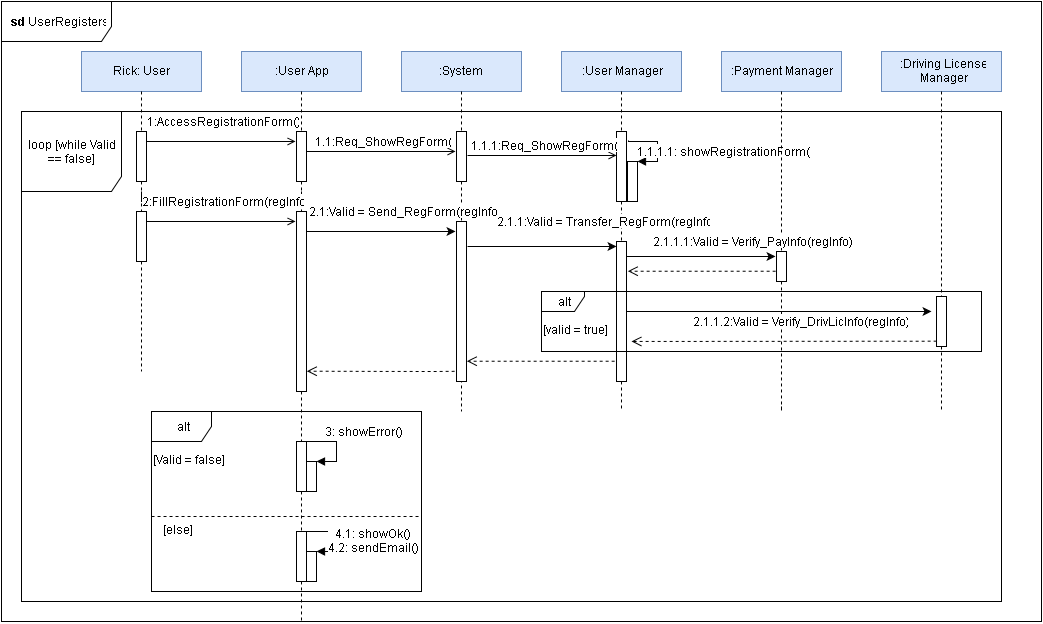

The diagram above was exported from draw.io. Its source (the exported page's mxGraphModel, read from the mxfile embedded in the PNG):
<mxGraphModel dx="1050" dy="656" grid="1" gridSize="10" guides="1" tooltips="1" connect="1" arrows="1" fold="1" page="1" pageScale="1" pageWidth="1652" pageHeight="1169" math="0" shadow="0">
  <root>
    <mxCell id="0" />
    <mxCell id="1" parent="0" />
    <mxCell id="63ea7e622db2f0e5-2" value="&lt;b&gt;sd&lt;/b&gt; UserRegisters&lt;br&gt;" style="shape=umlFrame;whiteSpace=wrap;html=1;fillColor=#FFFFFF;gradientColor=#FFFFFF;width=110;height=40;" vertex="1" parent="1">
      <mxGeometry x="200" y="30" width="1040" height="620" as="geometry" />
    </mxCell>
    <mxCell id="63ea7e622db2f0e5-3" value="Rick: User" style="html=1;fillColor=#dae8fc;strokeColor=#6c8ebf;" vertex="1" parent="1">
      <mxGeometry x="280" y="80" width="120" height="40" as="geometry" />
    </mxCell>
    <mxCell id="63ea7e622db2f0e5-4" value=":System" style="html=1;fillColor=#dae8fc;strokeColor=#6c8ebf;" vertex="1" parent="1">
      <mxGeometry x="600" y="80" width="120" height="40" as="geometry" />
    </mxCell>
    <mxCell id="63ea7e622db2f0e5-7" value="loop [while Valid == false]&lt;br&gt;" style="shape=umlFrame;whiteSpace=wrap;html=1;fillColor=#FFFFFF;gradientColor=#FFFFFF;width=100;height=80;" vertex="1" parent="1">
      <mxGeometry x="220" y="140" width="980" height="490" as="geometry" />
    </mxCell>
    <mxCell id="63ea7e622db2f0e5-17" value="alt" style="shape=umlFrame;whiteSpace=wrap;html=1;fillColor=#FFFFFF;gradientColor=#FFFFFF;" vertex="1" parent="1">
      <mxGeometry x="350" y="440" width="270" height="180" as="geometry" />
    </mxCell>
    <mxCell id="63ea7e622db2f0e5-24" value="[Valid = false]&lt;br&gt;" style="text;html=1;resizable=0;points=[];autosize=1;align=left;verticalAlign=top;spacingTop=-4;" vertex="1" parent="1">
      <mxGeometry x="350" y="480" width="90" height="20" as="geometry" />
    </mxCell>
    <mxCell id="63ea7e622db2f0e5-25" value="" style="line;html=1;strokeWidth=1;fillColor=none;align=left;verticalAlign=middle;spacingTop=-1;spacingLeft=3;spacingRight=3;rotatable=0;labelPosition=right;points=[];portConstraint=eastwest;dashed=1;" vertex="1" parent="1">
      <mxGeometry x="350" y="541" width="270" height="8" as="geometry" />
    </mxCell>
    <mxCell id="63ea7e622db2f0e5-26" value="[else]" style="text;html=1;resizable=0;points=[];autosize=1;align=left;verticalAlign=top;spacingTop=-4;" vertex="1" parent="1">
      <mxGeometry x="360" y="550" width="50" height="20" as="geometry" />
    </mxCell>
    <mxCell id="50d9a35bda8e3f11-1" value=":User App&lt;br&gt;" style="html=1;fillColor=#dae8fc;strokeColor=#6c8ebf;" vertex="1" parent="1">
      <mxGeometry x="440" y="80" width="120" height="40" as="geometry" />
    </mxCell>
    <mxCell id="50d9a35bda8e3f11-2" value=":User Manager&lt;br&gt;" style="html=1;fillColor=#dae8fc;strokeColor=#6c8ebf;" vertex="1" parent="1">
      <mxGeometry x="760" y="80" width="120" height="40" as="geometry" />
    </mxCell>
    <mxCell id="50d9a35bda8e3f11-3" value=":Driving License&lt;br&gt;Manager&lt;br&gt;" style="html=1;fillColor=#dae8fc;strokeColor=#6c8ebf;" vertex="1" parent="1">
      <mxGeometry x="1080" y="80" width="120" height="40" as="geometry" />
    </mxCell>
    <mxCell id="50d9a35bda8e3f11-4" value=":Payment Manager&lt;br&gt;" style="html=1;fillColor=#dae8fc;strokeColor=#6c8ebf;" vertex="1" parent="1">
      <mxGeometry x="920" y="80" width="120" height="40" as="geometry" />
    </mxCell>
    <mxCell id="50d9a35bda8e3f11-5" style="edgeStyle=orthogonalEdgeStyle;rounded=0;html=1;exitX=0.5;exitY=1;dashed=1;startArrow=none;startFill=0;endArrow=none;endFill=0;jettySize=auto;orthogonalLoop=1;" edge="1" parent="1" source="50d9a35bda8e3f11-37">
      <mxGeometry relative="1" as="geometry">
        <mxPoint x="340" y="400" as="targetPoint" />
      </mxGeometry>
    </mxCell>
    <mxCell id="50d9a35bda8e3f11-9" style="edgeStyle=orthogonalEdgeStyle;rounded=0;html=1;exitX=0.5;exitY=1;dashed=1;startArrow=none;startFill=0;endArrow=none;endFill=0;jettySize=auto;orthogonalLoop=1;" edge="1" parent="1" source="50d9a35bda8e3f11-44">
      <mxGeometry relative="1" as="geometry">
        <mxPoint x="980" y="430" as="targetPoint" />
        <Array as="points">
          <mxPoint x="980" y="440" />
          <mxPoint x="980" y="440" />
        </Array>
      </mxGeometry>
    </mxCell>
    <mxCell id="50d9a35bda8e3f11-10" style="edgeStyle=orthogonalEdgeStyle;rounded=0;html=1;exitX=0.5;exitY=1;dashed=1;startArrow=none;startFill=0;endArrow=none;endFill=0;jettySize=auto;orthogonalLoop=1;" edge="1" parent="1" source="50d9a35bda8e3f11-46">
      <mxGeometry relative="1" as="geometry">
        <mxPoint x="1140" y="440" as="targetPoint" />
      </mxGeometry>
    </mxCell>
    <mxCell id="50d9a35bda8e3f11-11" value="" style="html=1;points=[];perimeter=orthogonalPerimeter;fillColor=#ffffff;gradientColor=none;" vertex="1" parent="1">
      <mxGeometry x="335" y="160" width="10" height="50" as="geometry" />
    </mxCell>
    <mxCell id="50d9a35bda8e3f11-12" style="edgeStyle=orthogonalEdgeStyle;rounded=0;html=1;exitX=0.5;exitY=1;dashed=1;startArrow=none;startFill=0;endArrow=none;endFill=0;jettySize=auto;orthogonalLoop=1;" edge="1" parent="1" source="63ea7e622db2f0e5-3" target="50d9a35bda8e3f11-11">
      <mxGeometry relative="1" as="geometry">
        <mxPoint x="340" y="680" as="targetPoint" />
        <mxPoint x="340" y="120" as="sourcePoint" />
      </mxGeometry>
    </mxCell>
    <mxCell id="50d9a35bda8e3f11-19" value="" style="endArrow=open;html=1;exitX=1.134;exitY=0.109;exitPerimeter=0;endFill=0;" edge="1" parent="1">
      <mxGeometry x="345" y="170" width="50" height="50" as="geometry">
        <mxPoint x="345" y="170" as="sourcePoint" />
        <mxPoint x="494" y="170" as="targetPoint" />
      </mxGeometry>
    </mxCell>
    <mxCell id="50d9a35bda8e3f11-20" value="1:AccessRegistrationForm()" style="text;html=1;resizable=0;points=[];align=center;verticalAlign=middle;labelBackgroundColor=#ffffff;" vertex="1" connectable="0" parent="50d9a35bda8e3f11-19">
      <mxGeometry x="-0.2948" y="-2" relative="1" as="geometry">
        <mxPoint x="22" y="-22" as="offset" />
      </mxGeometry>
    </mxCell>
    <mxCell id="50d9a35bda8e3f11-21" style="edgeStyle=orthogonalEdgeStyle;rounded=0;html=1;exitX=0.5;exitY=1;dashed=1;startArrow=none;startFill=0;endArrow=none;endFill=0;jettySize=auto;orthogonalLoop=1;" edge="1" parent="1" source="50d9a35bda8e3f11-70">
      <mxGeometry relative="1" as="geometry">
        <mxPoint x="500" y="650" as="targetPoint" />
      </mxGeometry>
    </mxCell>
    <mxCell id="50d9a35bda8e3f11-22" style="edgeStyle=orthogonalEdgeStyle;rounded=0;html=1;exitX=0.5;exitY=1;dashed=1;startArrow=none;startFill=0;endArrow=none;endFill=0;jettySize=auto;orthogonalLoop=1;" edge="1" parent="1" source="50d9a35bda8e3f11-26">
      <mxGeometry relative="1" as="geometry">
        <mxPoint x="660" y="440" as="targetPoint" />
      </mxGeometry>
    </mxCell>
    <mxCell id="50d9a35bda8e3f11-23" style="edgeStyle=orthogonalEdgeStyle;rounded=0;html=1;exitX=0.5;exitY=1;dashed=1;startArrow=none;startFill=0;endArrow=none;endFill=0;jettySize=auto;orthogonalLoop=1;" edge="1" parent="1" source="50d9a35bda8e3f11-42">
      <mxGeometry relative="1" as="geometry">
        <mxPoint x="820" y="440" as="targetPoint" />
      </mxGeometry>
    </mxCell>
    <mxCell id="50d9a35bda8e3f11-24" value="" style="html=1;points=[];perimeter=orthogonalPerimeter;fillColor=#ffffff;gradientColor=none;" vertex="1" parent="1">
      <mxGeometry x="495" y="160" width="10" height="50" as="geometry" />
    </mxCell>
    <mxCell id="50d9a35bda8e3f11-25" style="edgeStyle=orthogonalEdgeStyle;rounded=0;html=1;exitX=0.5;exitY=1;dashed=1;startArrow=none;startFill=0;endArrow=none;endFill=0;jettySize=auto;orthogonalLoop=1;" edge="1" parent="1" source="50d9a35bda8e3f11-1" target="50d9a35bda8e3f11-24">
      <mxGeometry relative="1" as="geometry">
        <mxPoint x="500" y="680" as="targetPoint" />
        <mxPoint x="500" y="120" as="sourcePoint" />
      </mxGeometry>
    </mxCell>
    <mxCell id="50d9a35bda8e3f11-26" value="" style="html=1;points=[];perimeter=orthogonalPerimeter;fillColor=#ffffff;gradientColor=none;" vertex="1" parent="1">
      <mxGeometry x="655" y="160" width="10" height="50" as="geometry" />
    </mxCell>
    <mxCell id="50d9a35bda8e3f11-27" style="edgeStyle=orthogonalEdgeStyle;rounded=0;html=1;exitX=0.5;exitY=1;dashed=1;startArrow=none;startFill=0;endArrow=none;endFill=0;jettySize=auto;orthogonalLoop=1;" edge="1" parent="1" source="63ea7e622db2f0e5-4" target="50d9a35bda8e3f11-26">
      <mxGeometry relative="1" as="geometry">
        <mxPoint x="660" y="680" as="targetPoint" />
        <mxPoint x="660" y="120" as="sourcePoint" />
      </mxGeometry>
    </mxCell>
    <mxCell id="50d9a35bda8e3f11-28" value="" style="html=1;points=[];perimeter=orthogonalPerimeter;fillColor=#ffffff;gradientColor=none;" vertex="1" parent="1">
      <mxGeometry x="815" y="160" width="10" height="70" as="geometry" />
    </mxCell>
    <mxCell id="50d9a35bda8e3f11-29" style="edgeStyle=orthogonalEdgeStyle;rounded=0;html=1;exitX=0.5;exitY=1;dashed=1;startArrow=none;startFill=0;endArrow=none;endFill=0;jettySize=auto;orthogonalLoop=1;" edge="1" parent="1" source="50d9a35bda8e3f11-2" target="50d9a35bda8e3f11-28">
      <mxGeometry relative="1" as="geometry">
        <mxPoint x="820" y="690" as="targetPoint" />
        <mxPoint x="820" y="120" as="sourcePoint" />
      </mxGeometry>
    </mxCell>
    <mxCell id="50d9a35bda8e3f11-30" value="" style="endArrow=open;html=1;exitX=1.134;exitY=0.109;exitPerimeter=0;endFill=0;" edge="1" parent="1">
      <mxGeometry x="505" y="180" width="50" height="50" as="geometry">
        <mxPoint x="505" y="180" as="sourcePoint" />
        <mxPoint x="654" y="180" as="targetPoint" />
      </mxGeometry>
    </mxCell>
    <mxCell id="50d9a35bda8e3f11-31" value="1.1:Req_ShowRegForm()" style="text;html=1;resizable=0;points=[];align=center;verticalAlign=middle;labelBackgroundColor=#ffffff;" vertex="1" connectable="0" parent="50d9a35bda8e3f11-30">
      <mxGeometry x="-0.2948" y="-2" relative="1" as="geometry">
        <mxPoint x="22" y="-12" as="offset" />
      </mxGeometry>
    </mxCell>
    <mxCell id="50d9a35bda8e3f11-32" value="" style="endArrow=open;html=1;exitX=1.134;exitY=0.109;exitPerimeter=0;endFill=0;" edge="1" parent="1">
      <mxGeometry x="666" y="184" width="50" height="50" as="geometry">
        <mxPoint x="666" y="184" as="sourcePoint" />
        <mxPoint x="815" y="184" as="targetPoint" />
      </mxGeometry>
    </mxCell>
    <mxCell id="50d9a35bda8e3f11-33" value="1.1.1:Req_ShowRegForm()" style="text;html=1;resizable=0;points=[];align=center;verticalAlign=middle;labelBackgroundColor=#ffffff;" vertex="1" connectable="0" parent="50d9a35bda8e3f11-32">
      <mxGeometry x="-0.2948" y="-2" relative="1" as="geometry">
        <mxPoint x="22" y="-12" as="offset" />
      </mxGeometry>
    </mxCell>
    <mxCell id="50d9a35bda8e3f11-34" value="" style="html=1;points=[];perimeter=orthogonalPerimeter;fillColor=#ffffff;gradientColor=none;" vertex="1" parent="1">
      <mxGeometry x="826" y="190" width="10" height="40" as="geometry" />
    </mxCell>
    <mxCell id="50d9a35bda8e3f11-35" value="" style="edgeStyle=orthogonalEdgeStyle;html=1;align=left;spacingLeft=2;endArrow=block;rounded=0;entryX=1;entryY=0;exitX=1.2;exitY=0.129;exitPerimeter=0;" edge="1" parent="1" source="50d9a35bda8e3f11-28" target="50d9a35bda8e3f11-34">
      <mxGeometry relative="1" as="geometry">
        <mxPoint x="831" y="170" as="sourcePoint" />
        <Array as="points">
          <mxPoint x="827" y="170" />
          <mxPoint x="856" y="170" />
          <mxPoint x="856" y="190" />
        </Array>
      </mxGeometry>
    </mxCell>
    <mxCell id="50d9a35bda8e3f11-36" value="1.1.1.1: showRegistrationForm()&lt;br&gt;" style="text;html=1;resizable=0;points=[];align=center;verticalAlign=middle;labelBackgroundColor=#ffffff;" vertex="1" connectable="0" parent="50d9a35bda8e3f11-35">
      <mxGeometry x="0.0857" y="3" relative="1" as="geometry">
        <mxPoint x="61" y="2" as="offset" />
      </mxGeometry>
    </mxCell>
    <mxCell id="50d9a35bda8e3f11-37" value="" style="html=1;points=[];perimeter=orthogonalPerimeter;fillColor=#ffffff;gradientColor=none;" vertex="1" parent="1">
      <mxGeometry x="335" y="240" width="10" height="50" as="geometry" />
    </mxCell>
    <mxCell id="50d9a35bda8e3f11-38" style="edgeStyle=orthogonalEdgeStyle;rounded=0;html=1;exitX=0.5;exitY=1;dashed=1;startArrow=none;startFill=0;endArrow=none;endFill=0;jettySize=auto;orthogonalLoop=1;" edge="1" parent="1" source="50d9a35bda8e3f11-11" target="50d9a35bda8e3f11-37">
      <mxGeometry relative="1" as="geometry">
        <mxPoint x="340" y="680" as="targetPoint" />
        <mxPoint x="340" y="210" as="sourcePoint" />
      </mxGeometry>
    </mxCell>
    <mxCell id="50d9a35bda8e3f11-39" value="" style="html=1;points=[];perimeter=orthogonalPerimeter;fillColor=#ffffff;gradientColor=none;" vertex="1" parent="1">
      <mxGeometry x="495" y="240" width="10" height="180" as="geometry" />
    </mxCell>
    <mxCell id="50d9a35bda8e3f11-40" style="edgeStyle=orthogonalEdgeStyle;rounded=0;html=1;exitX=0.5;exitY=1;dashed=1;startArrow=none;startFill=0;endArrow=none;endFill=0;jettySize=auto;orthogonalLoop=1;" edge="1" parent="1" source="50d9a35bda8e3f11-24" target="50d9a35bda8e3f11-39">
      <mxGeometry relative="1" as="geometry">
        <mxPoint x="500" y="680" as="targetPoint" />
        <mxPoint x="500" y="210" as="sourcePoint" />
      </mxGeometry>
    </mxCell>
    <mxCell id="50d9a35bda8e3f11-43" style="edgeStyle=orthogonalEdgeStyle;rounded=0;html=1;exitX=0.5;exitY=1;dashed=1;startArrow=none;startFill=0;endArrow=none;endFill=0;jettySize=auto;orthogonalLoop=1;" edge="1" parent="1" source="50d9a35bda8e3f11-28" target="50d9a35bda8e3f11-42">
      <mxGeometry relative="1" as="geometry">
        <mxPoint x="820" y="690" as="targetPoint" />
        <mxPoint x="820" y="230" as="sourcePoint" />
      </mxGeometry>
    </mxCell>
    <mxCell id="50d9a35bda8e3f11-45" style="edgeStyle=orthogonalEdgeStyle;rounded=0;html=1;exitX=0.5;exitY=1;dashed=1;startArrow=none;startFill=0;endArrow=none;endFill=0;jettySize=auto;orthogonalLoop=1;" edge="1" parent="1" source="50d9a35bda8e3f11-4" target="50d9a35bda8e3f11-44">
      <mxGeometry relative="1" as="geometry">
        <mxPoint x="980" y="680" as="targetPoint" />
        <mxPoint x="980" y="120" as="sourcePoint" />
        <Array as="points" />
      </mxGeometry>
    </mxCell>
    <mxCell id="50d9a35bda8e3f11-46" value="" style="html=1;points=[];perimeter=orthogonalPerimeter;fillColor=#ffffff;gradientColor=none;" vertex="1" parent="1">
      <mxGeometry x="1135" y="325" width="10" height="50" as="geometry" />
    </mxCell>
    <mxCell id="50d9a35bda8e3f11-47" style="edgeStyle=orthogonalEdgeStyle;rounded=0;html=1;exitX=0.5;exitY=1;dashed=1;startArrow=none;startFill=0;endArrow=none;endFill=0;jettySize=auto;orthogonalLoop=1;" edge="1" parent="1" source="50d9a35bda8e3f11-3" target="50d9a35bda8e3f11-46">
      <mxGeometry relative="1" as="geometry">
        <mxPoint x="1140" y="680" as="targetPoint" />
        <mxPoint x="1140" y="120" as="sourcePoint" />
      </mxGeometry>
    </mxCell>
    <mxCell id="50d9a35bda8e3f11-48" value="" style="endArrow=open;html=1;exitX=1.134;exitY=0.109;exitPerimeter=0;endFill=0;" edge="1" parent="1">
      <mxGeometry x="345" y="250" width="50" height="50" as="geometry">
        <mxPoint x="345" y="250" as="sourcePoint" />
        <mxPoint x="494" y="250" as="targetPoint" />
      </mxGeometry>
    </mxCell>
    <mxCell id="50d9a35bda8e3f11-49" value="2:FillRegistrationForm(regInfo)" style="text;html=1;resizable=0;points=[];align=center;verticalAlign=middle;labelBackgroundColor=#ffffff;" vertex="1" connectable="0" parent="50d9a35bda8e3f11-48">
      <mxGeometry x="-0.2948" y="-2" relative="1" as="geometry">
        <mxPoint x="22" y="-22" as="offset" />
      </mxGeometry>
    </mxCell>
    <mxCell id="50d9a35bda8e3f11-50" value="" style="endArrow=classic;html=1;exitX=1.134;exitY=0.109;exitPerimeter=0;endFill=1;" edge="1" parent="1">
      <mxGeometry x="505" y="260" width="50" height="50" as="geometry">
        <mxPoint x="505" y="260" as="sourcePoint" />
        <mxPoint x="654" y="260" as="targetPoint" />
      </mxGeometry>
    </mxCell>
    <mxCell id="50d9a35bda8e3f11-51" value="2.1:Valid = Send_RegForm(regInfo)" style="text;html=1;resizable=0;points=[];align=center;verticalAlign=middle;labelBackgroundColor=#ffffff;" vertex="1" connectable="0" parent="50d9a35bda8e3f11-50">
      <mxGeometry x="-0.2948" y="-2" relative="1" as="geometry">
        <mxPoint x="42" y="-22" as="offset" />
      </mxGeometry>
    </mxCell>
    <mxCell id="50d9a35bda8e3f11-54" value="" style="endArrow=classic;html=1;exitX=1.134;exitY=0.109;exitPerimeter=0;endFill=1;" edge="1" parent="1">
      <mxGeometry x="666" y="275" width="50" height="50" as="geometry">
        <mxPoint x="666" y="275" as="sourcePoint" />
        <mxPoint x="815" y="275" as="targetPoint" />
      </mxGeometry>
    </mxCell>
    <mxCell id="50d9a35bda8e3f11-55" value="2.1.1:Valid = Transfer_RegForm(regInfo)" style="text;html=1;resizable=0;points=[];align=center;verticalAlign=middle;labelBackgroundColor=#ffffff;" vertex="1" connectable="0" parent="50d9a35bda8e3f11-54">
      <mxGeometry x="-0.2948" y="-2" relative="1" as="geometry">
        <mxPoint x="81" y="-27" as="offset" />
      </mxGeometry>
    </mxCell>
    <mxCell id="50d9a35bda8e3f11-56" value="" style="endArrow=classic;html=1;exitX=1.134;exitY=0.109;exitPerimeter=0;endFill=1;" edge="1" parent="1">
      <mxGeometry x="825" y="285" width="50" height="50" as="geometry">
        <mxPoint x="825" y="285" as="sourcePoint" />
        <mxPoint x="974" y="285" as="targetPoint" />
      </mxGeometry>
    </mxCell>
    <mxCell id="50d9a35bda8e3f11-57" value="2.1.1.1:Valid = Verify_PayInfo(regInfo)" style="text;html=1;resizable=0;points=[];align=center;verticalAlign=middle;labelBackgroundColor=#ffffff;" vertex="1" connectable="0" parent="50d9a35bda8e3f11-56">
      <mxGeometry x="-0.2948" y="-2" relative="1" as="geometry">
        <mxPoint x="72" y="-17" as="offset" />
      </mxGeometry>
    </mxCell>
    <mxCell id="50d9a35bda8e3f11-59" value="" style="html=1;verticalAlign=bottom;endArrow=open;dashed=1;endSize=8;exitX=0.5;exitY=0.75;exitPerimeter=0;entryX=1.134;entryY=0.662;entryPerimeter=0;" edge="1" parent="1">
      <mxGeometry x="826.344827586207" y="299.72413793103453" as="geometry">
        <mxPoint x="980.1379310344828" y="299.7241379310344" as="sourcePoint" />
        <mxPoint x="826.344827586207" y="299.7241379310344" as="targetPoint" />
      </mxGeometry>
    </mxCell>
    <mxCell id="50d9a35bda8e3f11-44" value="" style="html=1;points=[];perimeter=orthogonalPerimeter;fillColor=#ffffff;gradientColor=none;" vertex="1" parent="1">
      <mxGeometry x="975" y="280" width="10" height="30" as="geometry" />
    </mxCell>
    <mxCell id="50d9a35bda8e3f11-61" value="[valid = true]&lt;br&gt;" style="text;html=1;resizable=0;points=[];autosize=1;align=left;verticalAlign=top;spacingTop=-4;" vertex="1" parent="1">
      <mxGeometry x="740" y="350" width="80" height="20" as="geometry" />
    </mxCell>
    <mxCell id="50d9a35bda8e3f11-62" value="" style="endArrow=classic;html=1;exitX=1.134;exitY=0.109;exitPerimeter=0;endFill=1;" edge="1" parent="1">
      <mxGeometry x="825" y="340" width="50" height="50" as="geometry">
        <mxPoint x="825" y="340" as="sourcePoint" />
        <mxPoint x="1130" y="340" as="targetPoint" />
        <Array as="points">
          <mxPoint x="890" y="340" />
          <mxPoint x="1010" y="340" />
        </Array>
      </mxGeometry>
    </mxCell>
    <mxCell id="50d9a35bda8e3f11-63" value="2.1.1.2:Valid = Verify_DrivLicInfo(regInfo)" style="text;html=1;resizable=0;points=[];align=center;verticalAlign=middle;labelBackgroundColor=#ffffff;" vertex="1" connectable="0" parent="50d9a35bda8e3f11-62">
      <mxGeometry x="-0.2948" y="-2" relative="1" as="geometry">
        <mxPoint x="64" y="8" as="offset" />
      </mxGeometry>
    </mxCell>
    <mxCell id="50d9a35bda8e3f11-64" value="" style="html=1;verticalAlign=bottom;endArrow=open;dashed=1;endSize=8;exitX=0.5;exitY=0.75;exitPerimeter=0;entryX=1.5;entryY=0.712;entryPerimeter=0;" edge="1" parent="1" target="50d9a35bda8e3f11-42">
      <mxGeometry x="981.344827586207" y="369.72413793103453" as="geometry">
        <mxPoint x="1135.1379310344828" y="369.7241379310344" as="sourcePoint" />
        <mxPoint x="981.344827586207" y="369.7241379310344" as="targetPoint" />
      </mxGeometry>
    </mxCell>
    <mxCell id="50d9a35bda8e3f11-65" value="" style="html=1;verticalAlign=bottom;endArrow=open;dashed=1;endSize=8;exitX=0.5;exitY=0.75;exitPerimeter=0;entryX=1.134;entryY=0.662;entryPerimeter=0;" edge="1" parent="1">
      <mxGeometry x="665.344827586207" y="389.72413793103453" as="geometry">
        <mxPoint x="819.1379310344828" y="389.7241379310344" as="sourcePoint" />
        <mxPoint x="665.344827586207" y="389.7241379310344" as="targetPoint" />
      </mxGeometry>
    </mxCell>
    <mxCell id="50d9a35bda8e3f11-42" value="" style="html=1;points=[];perimeter=orthogonalPerimeter;fillColor=#ffffff;gradientColor=none;" vertex="1" parent="1">
      <mxGeometry x="815" y="270" width="10" height="140" as="geometry" />
    </mxCell>
    <mxCell id="50d9a35bda8e3f11-60" value="alt" style="shape=umlFrame;whiteSpace=wrap;html=1;fillColor=#ffffff;gradientColor=none;width=43;height=20;" vertex="1" parent="1">
      <mxGeometry x="740" y="320" width="440" height="60" as="geometry" />
    </mxCell>
    <mxCell id="50d9a35bda8e3f11-66" value="" style="html=1;verticalAlign=bottom;endArrow=open;dashed=1;endSize=8;exitX=0.5;exitY=0.75;exitPerimeter=0;entryX=1.134;entryY=0.662;entryPerimeter=0;" edge="1" parent="1">
      <mxGeometry x="505.344827586207" y="399.72413793103453" as="geometry">
        <mxPoint x="659.1379310344828" y="399.7241379310344" as="sourcePoint" />
        <mxPoint x="505.344827586207" y="399.7241379310344" as="targetPoint" />
        <Array as="points">
          <mxPoint x="644" y="400" />
          <mxPoint x="604" y="400" />
        </Array>
      </mxGeometry>
    </mxCell>
    <mxCell id="50d9a35bda8e3f11-41" value="" style="html=1;points=[];perimeter=orthogonalPerimeter;fillColor=#ffffff;gradientColor=none;" vertex="1" parent="1">
      <mxGeometry x="655" y="250" width="10" height="160" as="geometry" />
    </mxCell>
    <mxCell id="50d9a35bda8e3f11-70" value="" style="html=1;points=[];perimeter=orthogonalPerimeter;fillColor=#ffffff;gradientColor=none;" vertex="1" parent="1">
      <mxGeometry x="495" y="470" width="10" height="50" as="geometry" />
    </mxCell>
    <mxCell id="50d9a35bda8e3f11-71" style="edgeStyle=orthogonalEdgeStyle;rounded=0;html=1;exitX=0.5;exitY=1;dashed=1;startArrow=none;startFill=0;endArrow=none;endFill=0;jettySize=auto;orthogonalLoop=1;" edge="1" parent="1" source="50d9a35bda8e3f11-39" target="50d9a35bda8e3f11-70">
      <mxGeometry relative="1" as="geometry">
        <mxPoint x="500" y="680" as="targetPoint" />
        <mxPoint x="500" y="420" as="sourcePoint" />
      </mxGeometry>
    </mxCell>
    <mxCell id="50d9a35bda8e3f11-72" value="" style="html=1;points=[];perimeter=orthogonalPerimeter;fillColor=#ffffff;gradientColor=none;" vertex="1" parent="1">
      <mxGeometry x="505" y="490" width="10" height="30" as="geometry" />
    </mxCell>
    <mxCell id="50d9a35bda8e3f11-73" value="" style="edgeStyle=orthogonalEdgeStyle;html=1;align=left;spacingLeft=2;endArrow=block;rounded=0;entryX=1;entryY=0;exitX=0;exitY=0.06;exitPerimeter=0;" edge="1" parent="1" source="50d9a35bda8e3f11-70" target="50d9a35bda8e3f11-72">
      <mxGeometry relative="1" as="geometry">
        <mxPoint x="510" y="470" as="sourcePoint" />
        <Array as="points">
          <mxPoint x="495" y="470" />
          <mxPoint x="535" y="470" />
          <mxPoint x="535" y="490" />
        </Array>
      </mxGeometry>
    </mxCell>
    <mxCell id="50d9a35bda8e3f11-75" value="3: showError()&lt;br&gt;" style="text;html=1;resizable=0;points=[];align=center;verticalAlign=middle;labelBackgroundColor=#ffffff;" vertex="1" connectable="0" parent="50d9a35bda8e3f11-73">
      <mxGeometry x="0.1325" y="1" relative="1" as="geometry">
        <mxPoint x="24" y="-14" as="offset" />
      </mxGeometry>
    </mxCell>
    <mxCell id="50d9a35bda8e3f11-76" value="" style="html=1;points=[];perimeter=orthogonalPerimeter;fillColor=#ffffff;gradientColor=none;" vertex="1" parent="1">
      <mxGeometry x="495" y="560" width="10" height="50" as="geometry" />
    </mxCell>
    <mxCell id="50d9a35bda8e3f11-77" value="" style="html=1;points=[];perimeter=orthogonalPerimeter;fillColor=#ffffff;gradientColor=none;" vertex="1" parent="1">
      <mxGeometry x="505" y="580" width="10" height="30" as="geometry" />
    </mxCell>
    <mxCell id="50d9a35bda8e3f11-78" value="" style="edgeStyle=orthogonalEdgeStyle;html=1;align=left;spacingLeft=2;endArrow=block;rounded=0;entryX=1;entryY=0;exitX=0;exitY=0.06;exitPerimeter=0;" edge="1" parent="1" source="50d9a35bda8e3f11-76" target="50d9a35bda8e3f11-77">
      <mxGeometry x="495" y="560" as="geometry">
        <mxPoint x="510" y="560" as="sourcePoint" />
        <Array as="points">
          <mxPoint x="495" y="560" />
          <mxPoint x="535" y="560" />
          <mxPoint x="535" y="580" />
        </Array>
      </mxGeometry>
    </mxCell>
    <mxCell id="50d9a35bda8e3f11-79" value="4.1: showOk()&lt;br&gt;4.2: sendEmail()&lt;br&gt;" style="text;html=1;resizable=0;points=[];align=center;verticalAlign=middle;labelBackgroundColor=#ffffff;" vertex="1" connectable="0" parent="50d9a35bda8e3f11-78">
      <mxGeometry x="0.1325" y="1" relative="1" as="geometry">
        <mxPoint x="34" y="6" as="offset" />
      </mxGeometry>
    </mxCell>
  </root>
</mxGraphModel>